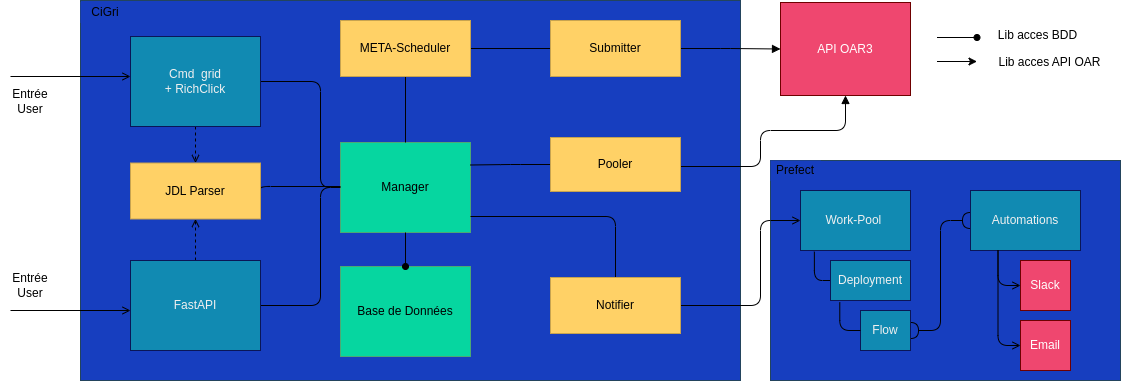

The diagram above was exported from draw.io. Its source (the exported page's mxGraphModel, read from the mxfile embedded in the PNG):
<mxGraphModel dx="2310" dy="993" grid="1" gridSize="10" guides="1" tooltips="1" connect="1" arrows="1" fold="1" page="1" pageScale="1" pageWidth="827" pageHeight="1169" math="0" shadow="0">
  <root>
    <mxCell id="0" />
    <mxCell id="1" parent="0" />
    <mxCell id="27" value="" style="rounded=0;whiteSpace=wrap;html=1;fillColor=#173EBF;strokeColor=#23445d;" parent="1" vertex="1">
      <mxGeometry x="-490" y="394" width="660" height="380" as="geometry" />
    </mxCell>
    <mxCell id="10" style="edgeStyle=none;html=1;" parent="1" edge="1">
      <mxGeometry relative="1" as="geometry">
        <mxPoint x="274.37708694144567" y="452.66839377299084" as="sourcePoint" />
      </mxGeometry>
    </mxCell>
    <mxCell id="95" style="edgeStyle=orthogonalEdgeStyle;html=1;exitX=0.5;exitY=1;exitDx=0;exitDy=0;entryX=0.5;entryY=0;entryDx=0;entryDy=0;endArrow=open;endFill=0;dashed=1;" parent="1" source="29" target="85" edge="1">
      <mxGeometry relative="1" as="geometry" />
    </mxCell>
    <mxCell id="97" style="edgeStyle=orthogonalEdgeStyle;html=1;exitX=1;exitY=0.5;exitDx=0;exitDy=0;entryX=0;entryY=0.5;entryDx=0;entryDy=0;endArrow=none;endFill=0;" parent="1" source="29" target="30" edge="1">
      <mxGeometry relative="1" as="geometry">
        <Array as="points">
          <mxPoint x="-250" y="475" />
          <mxPoint x="-250" y="581" />
        </Array>
      </mxGeometry>
    </mxCell>
    <mxCell id="29" value="&lt;span style=&quot;color: rgb(240, 240, 240);&quot;&gt;Cmd&amp;nbsp; grid&lt;/span&gt;&lt;br style=&quot;color: rgb(240, 240, 240);&quot;&gt;&lt;span style=&quot;color: rgb(240, 240, 240);&quot;&gt;+&amp;nbsp;RichClick&lt;/span&gt;" style="rounded=0;whiteSpace=wrap;html=1;fillColor=#118ab2;fontColor=#ffffff;strokeColor=#0A1657;" parent="1" vertex="1">
      <mxGeometry x="-440" y="430" width="130" height="90" as="geometry" />
    </mxCell>
    <mxCell id="30" value="&lt;font color=&quot;#000000&quot;&gt;Manager&lt;br&gt;&lt;/font&gt;" style="rounded=0;whiteSpace=wrap;html=1;fillColor=#06d6a0;fontColor=#ffffff;strokeColor=#4ca974;" parent="1" vertex="1">
      <mxGeometry x="-230" y="536" width="130" height="90" as="geometry" />
    </mxCell>
    <mxCell id="53" style="edgeStyle=orthogonalEdgeStyle;html=1;fontColor=#000000;endArrow=none;endFill=0;" parent="1" source="31" target="52" edge="1">
      <mxGeometry relative="1" as="geometry" />
    </mxCell>
    <mxCell id="96" style="edgeStyle=orthogonalEdgeStyle;html=1;exitX=0.5;exitY=1;exitDx=0;exitDy=0;endArrow=none;endFill=0;" parent="1" source="31" target="30" edge="1">
      <mxGeometry relative="1" as="geometry" />
    </mxCell>
    <mxCell id="31" value="&lt;font color=&quot;#000000&quot;&gt;META-Scheduler&lt;/font&gt;" style="rounded=0;whiteSpace=wrap;html=1;fillColor=#ffd166;fontColor=#ffffff;strokeColor=#C7A350;" parent="1" vertex="1">
      <mxGeometry x="-230" y="414" width="130" height="56" as="geometry" />
    </mxCell>
    <mxCell id="42" value="" style="endArrow=open;html=1;endFill=0;" parent="1" edge="1">
      <mxGeometry width="50" height="50" relative="1" as="geometry">
        <mxPoint x="-560" y="470" as="sourcePoint" />
        <mxPoint x="-440" y="470" as="targetPoint" />
      </mxGeometry>
    </mxCell>
    <mxCell id="43" value="Entrée&lt;br&gt;User" style="text;html=1;strokeColor=none;fillColor=none;align=center;verticalAlign=middle;whiteSpace=wrap;rounded=0;" parent="1" vertex="1">
      <mxGeometry x="-570" y="480" width="60" height="30" as="geometry" />
    </mxCell>
    <mxCell id="44" value="" style="endArrow=open;html=1;endFill=0;" parent="1" edge="1">
      <mxGeometry width="50" height="50" relative="1" as="geometry">
        <mxPoint x="-560" y="704" as="sourcePoint" />
        <mxPoint x="-440" y="704" as="targetPoint" />
      </mxGeometry>
    </mxCell>
    <mxCell id="45" value="Entrée&lt;br&gt;User" style="text;html=1;strokeColor=none;fillColor=none;align=center;verticalAlign=middle;whiteSpace=wrap;rounded=0;" parent="1" vertex="1">
      <mxGeometry x="-570" y="664" width="60" height="30" as="geometry" />
    </mxCell>
    <mxCell id="50" style="edgeStyle=orthogonalEdgeStyle;html=1;fontColor=#000000;endArrow=none;endFill=0;exitX=1;exitY=0.5;exitDx=0;exitDy=0;" parent="1" source="85" edge="1">
      <mxGeometry relative="1" as="geometry">
        <mxPoint x="-230" y="580" as="targetPoint" />
        <Array as="points">
          <mxPoint x="-310" y="580" />
        </Array>
      </mxGeometry>
    </mxCell>
    <mxCell id="94" style="edgeStyle=orthogonalEdgeStyle;html=1;exitX=0.5;exitY=0;exitDx=0;exitDy=0;entryX=0.5;entryY=1;entryDx=0;entryDy=0;endArrow=open;endFill=0;dashed=1;" parent="1" source="47" target="85" edge="1">
      <mxGeometry relative="1" as="geometry" />
    </mxCell>
    <mxCell id="98" style="edgeStyle=orthogonalEdgeStyle;html=1;endArrow=none;endFill=0;entryX=0;entryY=0.5;entryDx=0;entryDy=0;" parent="1" source="47" target="30" edge="1">
      <mxGeometry relative="1" as="geometry">
        <mxPoint x="-230" y="699" as="targetPoint" />
        <Array as="points">
          <mxPoint x="-250" y="699" />
          <mxPoint x="-250" y="581" />
        </Array>
      </mxGeometry>
    </mxCell>
    <mxCell id="47" value="&lt;font color=&quot;#f0f0f0&quot;&gt;FastAPI&lt;/font&gt;" style="rounded=0;whiteSpace=wrap;html=1;fillColor=#118ab2;fontColor=#ffffff;strokeColor=#0A1657;" parent="1" vertex="1">
      <mxGeometry x="-440" y="654" width="130" height="90" as="geometry" />
    </mxCell>
    <mxCell id="51" value="" style="rounded=0;whiteSpace=wrap;html=1;fillColor=#173EBF;strokeColor=#23445d;" parent="1" vertex="1">
      <mxGeometry x="200" y="554" width="350" height="220" as="geometry" />
    </mxCell>
    <mxCell id="74" style="edgeStyle=orthogonalEdgeStyle;html=1;fontColor=#FFFFFF;endArrow=block;endFill=1;" parent="1" source="52" target="73" edge="1">
      <mxGeometry relative="1" as="geometry" />
    </mxCell>
    <mxCell id="52" value="&lt;font color=&quot;#000000&quot;&gt;Submitter&lt;/font&gt;" style="rounded=0;whiteSpace=wrap;html=1;fillColor=#ffd166;fontColor=#ffffff;strokeColor=#C7A350;" parent="1" vertex="1">
      <mxGeometry x="-20" y="414" width="130" height="56" as="geometry" />
    </mxCell>
    <mxCell id="58" style="edgeStyle=orthogonalEdgeStyle;html=1;fontColor=#000000;endArrow=none;endFill=0;entryX=1;entryY=0.25;entryDx=0;entryDy=0;" parent="1" source="54" target="30" edge="1">
      <mxGeometry relative="1" as="geometry" />
    </mxCell>
    <mxCell id="59" style="edgeStyle=orthogonalEdgeStyle;html=1;fontColor=#000000;endArrow=none;endFill=0;" parent="1" source="30" target="57" edge="1">
      <mxGeometry relative="1" as="geometry">
        <Array as="points">
          <mxPoint x="45" y="610" />
        </Array>
      </mxGeometry>
    </mxCell>
    <mxCell id="75" style="edgeStyle=orthogonalEdgeStyle;html=1;entryX=0.5;entryY=1;entryDx=0;entryDy=0;fontColor=#FFFFFF;endArrow=block;endFill=1;" parent="1" source="54" target="73" edge="1">
      <mxGeometry relative="1" as="geometry">
        <Array as="points">
          <mxPoint x="190" y="560" />
          <mxPoint x="190" y="524" />
          <mxPoint x="275" y="524" />
        </Array>
      </mxGeometry>
    </mxCell>
    <mxCell id="54" value="Pooler" style="whiteSpace=wrap;html=1;fillColor=#FFD166;strokeColor=#C7A350;fontColor=#000000;" parent="1" vertex="1">
      <mxGeometry x="-20" y="531" width="130" height="54" as="geometry" />
    </mxCell>
    <mxCell id="84" style="edgeStyle=orthogonalEdgeStyle;html=1;fontColor=#FFFFFF;startArrow=none;startFill=0;endArrow=open;endFill=0;" parent="1" source="57" target="77" edge="1">
      <mxGeometry relative="1" as="geometry">
        <Array as="points">
          <mxPoint x="190" y="699" />
          <mxPoint x="190" y="614" />
        </Array>
      </mxGeometry>
    </mxCell>
    <mxCell id="57" value="Notifier" style="whiteSpace=wrap;html=1;fillColor=#FFD166;strokeColor=#C7A350;fontColor=#000000;" parent="1" vertex="1">
      <mxGeometry x="-20" y="671" width="130" height="56" as="geometry" />
    </mxCell>
    <mxCell id="62" value="&lt;font color=&quot;#f0f0f0&quot;&gt;Automations&lt;/font&gt;" style="rounded=0;whiteSpace=wrap;html=1;fillColor=#118ab2;fontColor=#ffffff;strokeColor=#0A1657;" parent="1" vertex="1">
      <mxGeometry x="400" y="584" width="110" height="60" as="geometry" />
    </mxCell>
    <mxCell id="33" value="Slack" style="whiteSpace=wrap;html=1;aspect=fixed;fillColor=#ef476f;fontColor=#ffffff;strokeColor=#6F0000;" parent="1" vertex="1">
      <mxGeometry x="450" y="654" width="50" height="50" as="geometry" />
    </mxCell>
    <mxCell id="69" value="Email" style="whiteSpace=wrap;html=1;aspect=fixed;fillColor=#ef476f;fontColor=#ffffff;strokeColor=#6F0000;" parent="1" vertex="1">
      <mxGeometry x="450" y="714" width="50" height="50" as="geometry" />
    </mxCell>
    <mxCell id="73" value="&lt;font&gt;API OAR3&lt;/font&gt;" style="rounded=0;whiteSpace=wrap;html=1;fillColor=#EF476F;fontColor=#FFFFFF;strokeColor=#6F0000;" parent="1" vertex="1">
      <mxGeometry x="210" y="396" width="130" height="93" as="geometry" />
    </mxCell>
    <mxCell id="71" style="edgeStyle=orthogonalEdgeStyle;html=1;exitX=0.25;exitY=1;exitDx=0;exitDy=0;entryX=0;entryY=0.5;entryDx=0;entryDy=0;fontColor=#000000;endArrow=open;endFill=0;" parent="1" source="62" target="33" edge="1">
      <mxGeometry relative="1" as="geometry" />
    </mxCell>
    <mxCell id="72" style="edgeStyle=orthogonalEdgeStyle;html=1;exitX=0.25;exitY=1;exitDx=0;exitDy=0;entryX=0;entryY=0.5;entryDx=0;entryDy=0;fontColor=#000000;endArrow=open;endFill=0;" parent="1" source="62" target="69" edge="1">
      <mxGeometry relative="1" as="geometry">
        <Array as="points">
          <mxPoint x="428" y="739" />
        </Array>
      </mxGeometry>
    </mxCell>
    <mxCell id="79" style="edgeStyle=orthogonalEdgeStyle;html=1;exitX=0.126;exitY=1.019;exitDx=0;exitDy=0;entryX=0;entryY=0.5;entryDx=0;entryDy=0;fontColor=#FFFFFF;endArrow=none;endFill=0;exitPerimeter=0;" parent="1" source="77" target="80" edge="1">
      <mxGeometry relative="1" as="geometry">
        <mxPoint x="260" y="699" as="targetPoint" />
      </mxGeometry>
    </mxCell>
    <mxCell id="77" value="&lt;font color=&quot;#f0f0f0&quot;&gt;Work-Pool&amp;nbsp;&lt;/font&gt;" style="rounded=0;whiteSpace=wrap;html=1;fillColor=#118ab2;fontColor=#ffffff;strokeColor=#0A1657;" parent="1" vertex="1">
      <mxGeometry x="230" y="584" width="110" height="60" as="geometry" />
    </mxCell>
    <mxCell id="80" value="&lt;font color=&quot;#f0f0f0&quot;&gt;Deployment&lt;/font&gt;" style="rounded=0;whiteSpace=wrap;html=1;fillColor=#118AB2;fontColor=#ffffff;strokeColor=#0A1657;" parent="1" vertex="1">
      <mxGeometry x="260" y="654" width="80" height="40" as="geometry" />
    </mxCell>
    <mxCell id="83" style="edgeStyle=orthogonalEdgeStyle;html=1;entryX=0;entryY=0.5;entryDx=0;entryDy=0;fontColor=#FFFFFF;endArrow=halfCircle;endFill=0;startArrow=halfCircle;startFill=0;" parent="1" source="81" target="62" edge="1">
      <mxGeometry relative="1" as="geometry" />
    </mxCell>
    <mxCell id="81" value="&lt;font color=&quot;#f0f0f0&quot;&gt;Flow&lt;/font&gt;" style="rounded=0;whiteSpace=wrap;html=1;fillColor=#118AB2;fontColor=#ffffff;strokeColor=#0A1657;" parent="1" vertex="1">
      <mxGeometry x="290" y="704" width="50" height="40" as="geometry" />
    </mxCell>
    <mxCell id="82" style="edgeStyle=orthogonalEdgeStyle;html=1;exitX=0.116;exitY=1.047;exitDx=0;exitDy=0;entryX=0;entryY=0.5;entryDx=0;entryDy=0;fontColor=#FFFFFF;endArrow=none;endFill=0;exitPerimeter=0;" parent="1" source="80" target="81" edge="1">
      <mxGeometry relative="1" as="geometry">
        <mxPoint x="243.86000000000013" y="715.1399999999999" as="sourcePoint" />
        <mxPoint x="260" y="744" as="targetPoint" />
      </mxGeometry>
    </mxCell>
    <mxCell id="85" value="&lt;font color=&quot;#000000&quot;&gt;JDL Parser&lt;/font&gt;" style="rounded=0;whiteSpace=wrap;html=1;fillColor=#ffd166;fontColor=#ffffff;strokeColor=#C7A350;" parent="1" vertex="1">
      <mxGeometry x="-440" y="556.5" width="130" height="56" as="geometry" />
    </mxCell>
    <mxCell id="87" style="edgeStyle=orthogonalEdgeStyle;html=1;fontColor=#000000;endArrow=oval;endFill=1;" parent="1" edge="1">
      <mxGeometry relative="1" as="geometry">
        <mxPoint x="366.5" y="431" as="sourcePoint" />
        <mxPoint x="406.5" y="431" as="targetPoint" />
        <Array as="points">
          <mxPoint x="406.5" y="431" />
        </Array>
      </mxGeometry>
    </mxCell>
    <mxCell id="88" style="edgeStyle=orthogonalEdgeStyle;html=1;fontColor=#000000;endArrow=classic;endFill=1;" parent="1" edge="1">
      <mxGeometry relative="1" as="geometry">
        <mxPoint x="366.5" y="455" as="sourcePoint" />
        <mxPoint x="406.5" y="455" as="targetPoint" />
        <Array as="points">
          <mxPoint x="406.5" y="455" />
        </Array>
      </mxGeometry>
    </mxCell>
    <mxCell id="89" value="Lib acces BDD" style="text;html=1;align=center;verticalAlign=middle;resizable=0;points=[];autosize=1;strokeColor=none;fillColor=none;" parent="1" vertex="1">
      <mxGeometry x="416.5" y="414" width="100" height="30" as="geometry" />
    </mxCell>
    <mxCell id="90" value="Lib acces API OAR" style="text;html=1;align=center;verticalAlign=middle;resizable=0;points=[];autosize=1;strokeColor=none;fillColor=none;" parent="1" vertex="1">
      <mxGeometry x="413.5" y="441" width="130" height="30" as="geometry" />
    </mxCell>
    <mxCell id="91" value="Prefect" style="rounded=0;whiteSpace=wrap;html=1;fillColor=#173EBF;strokeColor=none;" parent="1" vertex="1">
      <mxGeometry x="200" y="554" width="50" height="20" as="geometry" />
    </mxCell>
    <mxCell id="92" value="CiGri" style="rounded=0;whiteSpace=wrap;html=1;fillColor=#173EBF;strokeColor=none;" parent="1" vertex="1">
      <mxGeometry x="-490" y="396" width="50" height="20" as="geometry" />
    </mxCell>
    <mxCell id="99" value="&lt;font color=&quot;#000000&quot;&gt;Base de Données&lt;/font&gt;" style="rounded=0;whiteSpace=wrap;html=1;fillColor=#06d6a0;fontColor=#ffffff;strokeColor=#4ca974;" parent="1" vertex="1">
      <mxGeometry x="-230" y="660" width="130" height="90" as="geometry" />
    </mxCell>
    <mxCell id="100" style="edgeStyle=orthogonalEdgeStyle;html=1;endArrow=oval;endFill=1;" parent="1" source="30" target="99" edge="1">
      <mxGeometry relative="1" as="geometry" />
    </mxCell>
  </root>
</mxGraphModel>